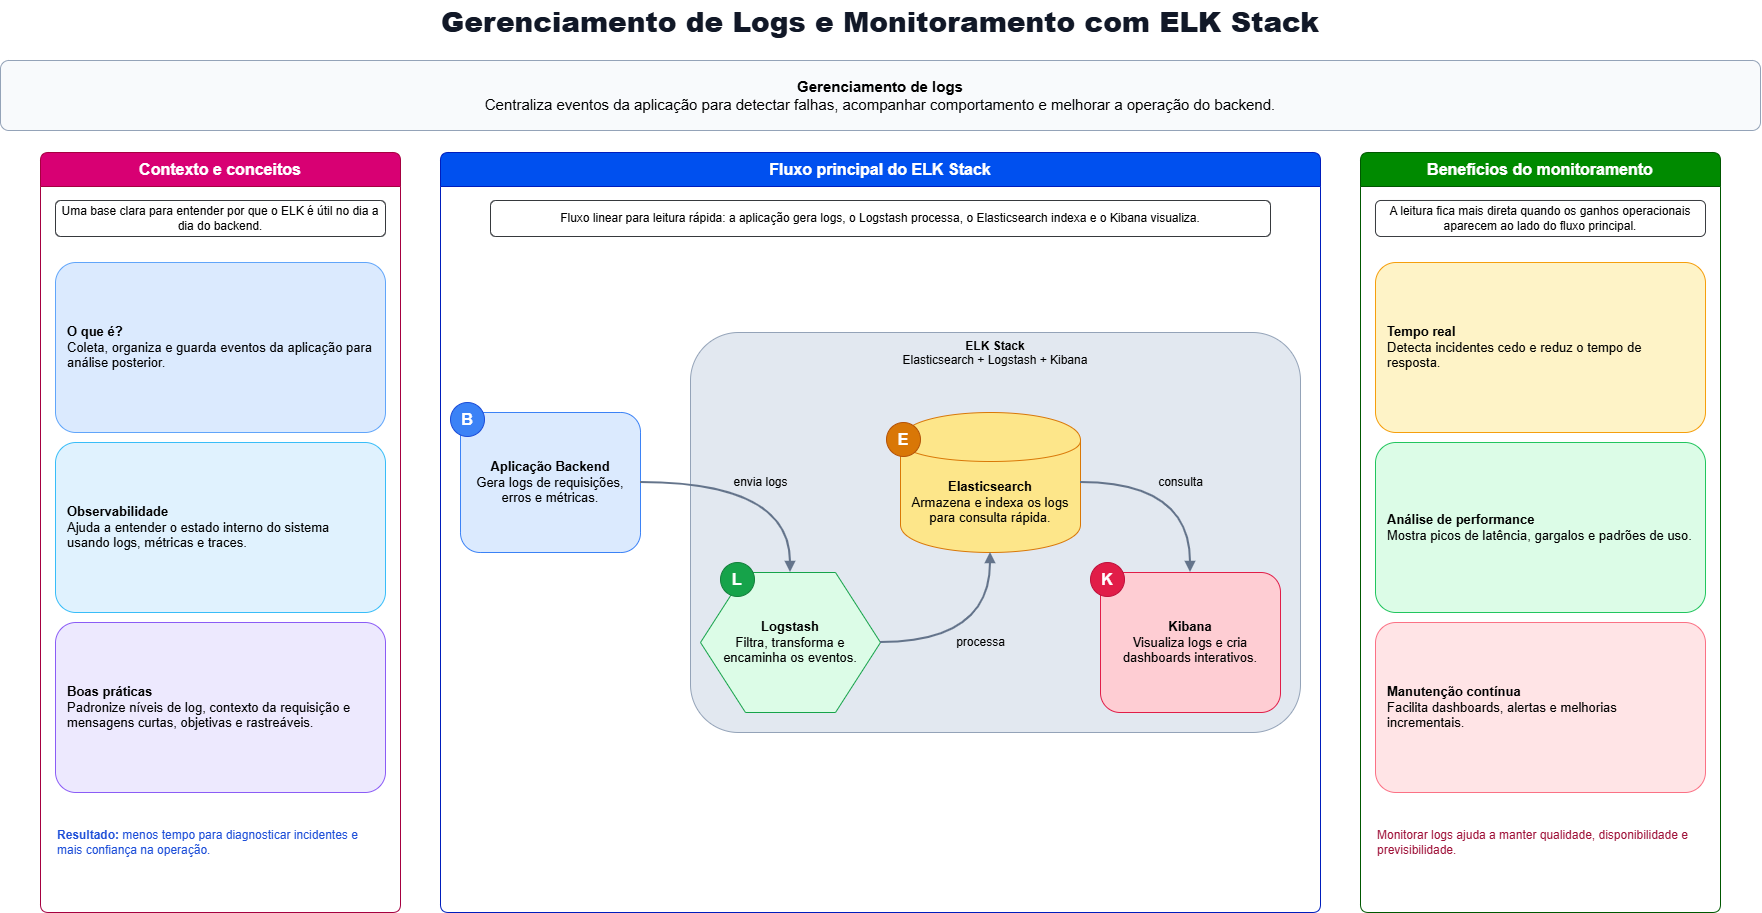

The diagram above was exported from draw.io. Its source (the exported page's mxGraphModel, read from the mxfile embedded in the PNG):
<mxGraphModel dx="2282" dy="961" grid="1" gridSize="10" guides="1" tooltips="1" connect="1" arrows="1" fold="1" page="1" pageScale="1" pageWidth="1920" pageHeight="1080" math="0" shadow="0">
  <root>
    <mxCell id="0" />
    <mxCell id="1" parent="0" />
    <mxCell id="title" parent="1" style="text;html=1;strokeColor=none;fillColor=none;align=center;verticalAlign=middle;whiteSpace=wrap;fontSize=28;fontStyle=1;fontColor=#111827;" value="&lt;b&gt;Gerenciamento de Logs e Monitoramento com ELK Stack&lt;/b&gt;" vertex="1">
      <mxGeometry height="44" width="1260" x="290" y="18" as="geometry" />
    </mxCell>
    <mxCell id="intro" parent="1" style="rounded=1;whiteSpace=wrap;html=1;fillColor=#f8fafc;strokeColor=#94a3b8;fontSize=15;align=center;verticalAlign=middle;arcSize=12;spacing=12;shadow=0;" value="&lt;b&gt;Gerenciamento de logs&lt;/b&gt;&lt;br&gt;Centraliza eventos da aplicação para detectar falhas, acompanhar comportamento e melhorar a operação do backend." vertex="1">
      <mxGeometry height="70" width="1760" x="40" y="78" as="geometry" />
    </mxCell>
    <mxCell id="left_panel" parent="1" style="swimlane;startSize=34;rounded=1;arcSize=8;whiteSpace=wrap;html=1;fillColor=#d80073;strokeColor=#A50040;fontSize=16;fontStyle=1;shadow=0;fontColor=#ffffff;" value="Contexto e conceitos" vertex="1">
      <mxGeometry height="760" width="360" x="80" y="170" as="geometry" />
    </mxCell>
    <mxCell id="left_note" parent="left_panel" style="text;html=1;strokeColor=#36393d;fillColor=none;align=center;verticalAlign=middle;whiteSpace=wrap;fontSize=12;rounded=1;" value="Uma base clara para entender por que o ELK é útil no dia a dia do backend." vertex="1">
      <mxGeometry height="36" width="330" x="15" y="48" as="geometry" />
    </mxCell>
    <mxCell id="left_card1" parent="left_panel" style="rounded=1;whiteSpace=wrap;html=1;fillColor=#dbeafe;strokeColor=#60a5fa;fontSize=13;align=left;verticalAlign=middle;spacing=12;arcSize=12;shadow=0;" value="&lt;b&gt;O que é?&lt;/b&gt;&lt;br&gt;Coleta, organiza e guarda eventos da aplicação para análise posterior." vertex="1">
      <mxGeometry height="170" width="330" x="15" y="110" as="geometry" />
    </mxCell>
    <mxCell id="left_card2" parent="left_panel" style="rounded=1;whiteSpace=wrap;html=1;fillColor=#e0f2fe;strokeColor=#38bdf8;fontSize=13;align=left;verticalAlign=middle;spacing=12;arcSize=12;shadow=0;" value="&lt;b&gt;Observabilidade&lt;/b&gt;&lt;br&gt;Ajuda a entender o estado interno do sistema usando logs, métricas e traces." vertex="1">
      <mxGeometry height="170" width="330" x="15" y="290" as="geometry" />
    </mxCell>
    <mxCell id="left_card3" parent="left_panel" style="rounded=1;whiteSpace=wrap;html=1;fillColor=#ede9fe;strokeColor=#8b5cf6;fontSize=13;align=left;verticalAlign=middle;spacing=12;arcSize=12;shadow=0;" value="&lt;b&gt;Boas práticas&lt;/b&gt;&lt;br&gt;Padronize níveis de log, contexto da requisição e mensagens curtas, objetivas e rastreáveis." vertex="1">
      <mxGeometry height="170" width="330" x="15" y="470" as="geometry" />
    </mxCell>
    <mxCell id="left_footer" parent="left_panel" style="text;html=1;strokeColor=none;fillColor=none;align=left;verticalAlign=middle;whiteSpace=wrap;fontSize=12;fontColor=#1d4ed8;" value="&lt;b&gt;Resultado:&lt;/b&gt; menos tempo para diagnosticar incidentes e mais confiança na operação." vertex="1">
      <mxGeometry height="40" width="330" x="15" y="670" as="geometry" />
    </mxCell>
    <mxCell id="center_panel" parent="1" style="swimlane;startSize=34;rounded=1;arcSize=8;whiteSpace=wrap;html=1;fillColor=#0050ef;strokeColor=#001DBC;fontSize=16;fontStyle=1;shadow=0;fontColor=#ffffff;" value="Fluxo principal do ELK Stack" vertex="1">
      <mxGeometry height="760" width="880" x="480" y="170" as="geometry" />
    </mxCell>
    <mxCell id="elk_note" parent="center_panel" style="rounded=1;whiteSpace=wrap;html=1;fillColor=#e2e8f0;strokeColor=#94a3b8;fontSize=12;align=center;verticalAlign=top;arcSize=12;shadow=0;" value="&lt;b&gt;ELK Stack&lt;/b&gt;&lt;br&gt;Elasticsearch + Logstash + Kibana" vertex="1">
      <mxGeometry height="400" width="610" x="250" y="180" as="geometry" />
    </mxCell>
    <mxCell id="center_note" parent="center_panel" style="text;html=1;align=center;verticalAlign=middle;whiteSpace=wrap;fontSize=12;fillColor=none;strokeColor=#36393d;rounded=1;" value="Fluxo linear para leitura rápida: a aplicação gera logs, o Logstash processa, o Elasticsearch indexa e o Kibana visualiza." vertex="1">
      <mxGeometry height="36" width="780" x="50" y="48" as="geometry" />
    </mxCell>
    <mxCell id="app_box" parent="center_panel" style="rounded=1;whiteSpace=wrap;html=1;fillColor=#dbeafe;strokeColor=#3b82f6;fontSize=13;align=center;verticalAlign=middle;spacing=8;arcSize=14;shadow=0;" value="&lt;b&gt;Aplicação Backend&lt;/b&gt;&lt;br&gt;Gera logs de requisições, erros e métricas." vertex="1">
      <mxGeometry height="140" width="180" x="20" y="260" as="geometry" />
    </mxCell>
    <mxCell id="app_icon" parent="center_panel" style="ellipse;whiteSpace=wrap;html=1;aspect=fixed;fillColor=#3b82f6;strokeColor=#1d4ed8;fontSize=16;fontStyle=1;fontColor=#ffffff;" value="B" vertex="1">
      <mxGeometry height="34" width="34" x="10" y="250" as="geometry" />
    </mxCell>
    <mxCell id="logstash_box" parent="center_panel" style="shape=hexagon;whiteSpace=wrap;html=1;fillColor=#dcfce7;strokeColor=#16a34a;fontSize=13;align=center;verticalAlign=middle;spacing=8;shadow=0;" value="&lt;b&gt;Logstash&lt;/b&gt;&lt;br&gt;Filtra, transforma e encaminha os eventos." vertex="1">
      <mxGeometry height="140" width="180" x="260" y="420" as="geometry" />
    </mxCell>
    <mxCell id="logstash_icon" parent="center_panel" style="ellipse;whiteSpace=wrap;html=1;aspect=fixed;fillColor=#16a34a;strokeColor=#15803d;fontSize=16;fontStyle=1;fontColor=#ffffff;" value="L" vertex="1">
      <mxGeometry height="34" width="34" x="280" y="410" as="geometry" />
    </mxCell>
    <mxCell id="elastic_box" parent="center_panel" style="shape=cylinder;whiteSpace=wrap;html=1;boundedLbl=1;backgroundOutline=1;fillColor=#fde68a;strokeColor=#d97706;fontSize=13;align=center;verticalAlign=middle;spacing=8;shadow=0;" value="&lt;b&gt;Elasticsearch&lt;/b&gt;&lt;br&gt;Armazena e indexa os logs para consulta rápida." vertex="1">
      <mxGeometry height="140" width="180" x="460" y="260" as="geometry" />
    </mxCell>
    <mxCell id="elastic_icon" parent="center_panel" style="ellipse;whiteSpace=wrap;html=1;aspect=fixed;fillColor=#d97706;strokeColor=#b45309;fontSize=16;fontStyle=1;fontColor=#ffffff;" value="E" vertex="1">
      <mxGeometry height="34" width="34" x="446" y="270" as="geometry" />
    </mxCell>
    <mxCell id="kibana_box" parent="center_panel" style="rounded=1;whiteSpace=wrap;html=1;fillColor=#fecdd3;strokeColor=#e11d48;fontSize=13;align=center;verticalAlign=middle;spacing=8;arcSize=14;shadow=0;" value="&lt;b&gt;Kibana&lt;/b&gt;&lt;br&gt;Visualiza logs e cria dashboards interativos." vertex="1">
      <mxGeometry height="140" width="180" x="660" y="420" as="geometry" />
    </mxCell>
    <mxCell id="kibana_icon" parent="center_panel" style="ellipse;whiteSpace=wrap;html=1;aspect=fixed;fillColor=#e11d48;strokeColor=#be123c;fontSize=16;fontStyle=1;fontColor=#ffffff;" value="K" vertex="1">
      <mxGeometry height="34" width="34" x="650" y="410" as="geometry" />
    </mxCell>
    <mxCell id="edge_app_logstash" edge="1" parent="center_panel" source="app_box" style="edgeStyle=orthogonalEdgeStyle;rounded=0;orthogonalLoop=1;jettySize=auto;html=1;endArrow=block;endFill=1;strokeWidth=2;strokeColor=#64748b;fontSize=12;labelBackgroundColor=none;curved=1;" target="logstash_box" value="envia logs">
      <mxGeometry relative="1" as="geometry" />
    </mxCell>
    <mxCell id="edge_logstash_elastic" edge="1" parent="center_panel" source="logstash_box" style="edgeStyle=orthogonalEdgeStyle;rounded=0;orthogonalLoop=1;jettySize=auto;html=1;endArrow=block;endFill=1;strokeWidth=2;strokeColor=#64748b;fontSize=12;labelBackgroundColor=none;curved=1;" target="elastic_box" value="processa">
      <mxGeometry relative="1" as="geometry" />
    </mxCell>
    <mxCell id="edge_elastic_kibana" edge="1" parent="center_panel" source="elastic_box" style="edgeStyle=orthogonalEdgeStyle;rounded=0;orthogonalLoop=1;jettySize=auto;html=1;endArrow=block;endFill=1;strokeWidth=2;strokeColor=#64748b;fontSize=12;labelBackgroundColor=none;curved=1;" target="kibana_box" value="consulta">
      <mxGeometry relative="1" as="geometry" />
    </mxCell>
    <mxCell id="right_panel" parent="1" style="swimlane;startSize=34;rounded=1;arcSize=8;whiteSpace=wrap;html=1;fillColor=#008a00;strokeColor=#005700;fontSize=16;fontStyle=1;shadow=0;fontColor=#ffffff;" value="Benefícios do monitoramento" vertex="1">
      <mxGeometry height="760" width="360" x="1400" y="170" as="geometry" />
    </mxCell>
    <mxCell id="right_note" parent="right_panel" style="text;html=1;align=center;verticalAlign=middle;whiteSpace=wrap;fontSize=12;fillColor=none;strokeColor=#36393d;rounded=1;glass=0;shadow=0;" value="A leitura fica mais direta quando os ganhos operacionais aparecem ao lado do fluxo principal." vertex="1">
      <mxGeometry height="36" width="330" x="15" y="48" as="geometry" />
    </mxCell>
    <mxCell id="right_card1" parent="right_panel" style="rounded=1;whiteSpace=wrap;html=1;fillColor=#fef3c7;strokeColor=#f59e0b;fontSize=13;align=left;verticalAlign=middle;spacing=12;arcSize=12;shadow=0;" value="&lt;b&gt;Tempo real&lt;/b&gt;&lt;br&gt;Detecta incidentes cedo e reduz o tempo de resposta." vertex="1">
      <mxGeometry height="170" width="330" x="15" y="110" as="geometry" />
    </mxCell>
    <mxCell id="right_card2" parent="right_panel" style="rounded=1;whiteSpace=wrap;html=1;fillColor=#dcfce7;strokeColor=#22c55e;fontSize=13;align=left;verticalAlign=middle;spacing=12;arcSize=12;shadow=0;" value="&lt;b&gt;Análise de performance&lt;/b&gt;&lt;br&gt;Mostra picos de latência, gargalos e padrões de uso." vertex="1">
      <mxGeometry height="170" width="330" x="15" y="290" as="geometry" />
    </mxCell>
    <mxCell id="right_card3" parent="right_panel" style="rounded=1;whiteSpace=wrap;html=1;fillColor=#ffe4e6;strokeColor=#fb7185;fontSize=13;align=left;verticalAlign=middle;spacing=12;arcSize=12;shadow=0;" value="&lt;b&gt;Manutenção contínua&lt;/b&gt;&lt;br&gt;Facilita dashboards, alertas e melhorias incrementais." vertex="1">
      <mxGeometry height="170" width="330" x="15" y="470" as="geometry" />
    </mxCell>
    <mxCell id="right_footer" parent="right_panel" style="text;html=1;strokeColor=none;fillColor=none;align=left;verticalAlign=middle;whiteSpace=wrap;fontSize=12;fontColor=#9f1239;" value="Monitorar logs ajuda a manter qualidade, disponibilidade e previsibilidade." vertex="1">
      <mxGeometry height="40" width="330" x="15" y="670" as="geometry" />
    </mxCell>
  </root>
</mxGraphModel>